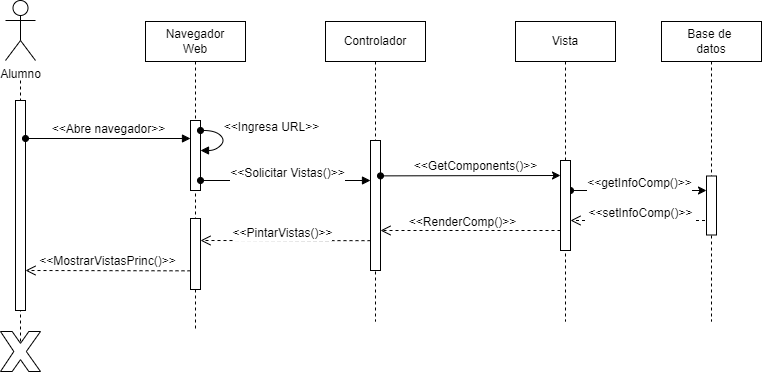

The diagram above was exported from draw.io. Its source (the exported page's mxGraphModel, read from the mxfile embedded in the PNG):
<mxGraphModel dx="1050" dy="621" grid="1" gridSize="10" guides="1" tooltips="1" connect="1" arrows="1" fold="1" page="1" pageScale="1" pageWidth="850" pageHeight="1100" math="0" shadow="0">
  <root>
    <mxCell id="0" />
    <mxCell id="1" parent="0" />
    <mxCell id="H2NtvGKaxyd-vjqg_MSi-37" value="" style="rounded=0;orthogonalLoop=1;jettySize=auto;html=1;elbow=horizontal;dashed=1;strokeColor=default;align=center;verticalAlign=bottom;fontFamily=Helvetica;fontSize=11;fontColor=default;labelBackgroundColor=default;endArrow=open;endFill=0;endSize=8;" parent="1" source="H2NtvGKaxyd-vjqg_MSi-9" edge="1">
      <mxGeometry relative="1" as="geometry">
        <mxPoint x="710" y="230" as="sourcePoint" />
        <mxPoint x="595" y="230" as="targetPoint" />
      </mxGeometry>
    </mxCell>
    <mxCell id="H2NtvGKaxyd-vjqg_MSi-39" value="&amp;lt;&amp;lt;setInfoComp()&amp;gt;&amp;gt;" style="edgeLabel;html=1;align=center;verticalAlign=middle;resizable=0;points=[];fontSize=12;" parent="H2NtvGKaxyd-vjqg_MSi-37" connectable="0" vertex="1">
      <mxGeometry x="0.516" y="1" relative="1" as="geometry">
        <mxPoint x="35" y="-9" as="offset" />
      </mxGeometry>
    </mxCell>
    <mxCell id="aM9ryv3xv72pqoxQDRHE-5" value="Navegador&lt;br&gt;Web" style="shape=umlLifeline;perimeter=lifelinePerimeter;whiteSpace=wrap;html=1;container=0;dropTarget=0;collapsible=0;recursiveResize=0;outlineConnect=0;portConstraint=eastwest;newEdgeStyle={&quot;edgeStyle&quot;:&quot;elbowEdgeStyle&quot;,&quot;elbow&quot;:&quot;vertical&quot;,&quot;curved&quot;:0,&quot;rounded&quot;:0};" parent="1" vertex="1">
      <mxGeometry x="170" y="31" width="100" height="309" as="geometry" />
    </mxCell>
    <mxCell id="H2NtvGKaxyd-vjqg_MSi-4" value="" style="html=1;points=[];perimeter=orthogonalPerimeter;outlineConnect=0;targetShapes=umlLifeline;portConstraint=eastwest;newEdgeStyle={&quot;edgeStyle&quot;:&quot;elbowEdgeStyle&quot;,&quot;elbow&quot;:&quot;vertical&quot;,&quot;curved&quot;:0,&quot;rounded&quot;:0};" parent="aM9ryv3xv72pqoxQDRHE-5" vertex="1">
      <mxGeometry x="45" y="197" width="10" height="71" as="geometry" />
    </mxCell>
    <mxCell id="aM9ryv3xv72pqoxQDRHE-6" value="" style="html=1;points=[];perimeter=orthogonalPerimeter;outlineConnect=0;targetShapes=umlLifeline;portConstraint=eastwest;newEdgeStyle={&quot;edgeStyle&quot;:&quot;elbowEdgeStyle&quot;,&quot;elbow&quot;:&quot;vertical&quot;,&quot;curved&quot;:0,&quot;rounded&quot;:0};" parent="aM9ryv3xv72pqoxQDRHE-5" vertex="1">
      <mxGeometry x="45" y="99" width="10" height="70" as="geometry" />
    </mxCell>
    <mxCell id="H2NtvGKaxyd-vjqg_MSi-18" value="" style="curved=1;endArrow=block;html=1;rounded=0;startArrow=oval;startFill=1;strokeColor=default;align=center;verticalAlign=bottom;fontFamily=Helvetica;fontSize=11;fontColor=default;labelBackgroundColor=default;elbow=vertical;" parent="aM9ryv3xv72pqoxQDRHE-5" source="aM9ryv3xv72pqoxQDRHE-6" target="aM9ryv3xv72pqoxQDRHE-6" edge="1">
      <mxGeometry width="50" height="50" relative="1" as="geometry">
        <mxPoint x="121" y="99" as="sourcePoint" />
        <mxPoint x="60" y="109" as="targetPoint" />
        <Array as="points">
          <mxPoint x="70" y="109" />
          <mxPoint x="80" y="119" />
          <mxPoint x="70" y="129" />
        </Array>
      </mxGeometry>
    </mxCell>
    <mxCell id="H2NtvGKaxyd-vjqg_MSi-19" value="&amp;lt;&amp;lt;Ingresa URL&amp;gt;&amp;gt;" style="edgeLabel;html=1;align=center;verticalAlign=bottom;resizable=0;points=[];rounded=0;strokeColor=default;fontFamily=Helvetica;fontSize=12;fontColor=default;labelBackgroundColor=default;" parent="H2NtvGKaxyd-vjqg_MSi-18" connectable="0" vertex="1">
      <mxGeometry x="-0.0645" relative="1" as="geometry">
        <mxPoint x="47" y="-3" as="offset" />
      </mxGeometry>
    </mxCell>
    <mxCell id="aM9ryv3xv72pqoxQDRHE-8" value="&amp;lt;&amp;lt;MostrarVistasPrinc()&amp;gt;&amp;gt;" style="html=1;verticalAlign=bottom;endArrow=open;dashed=1;endSize=8;edgeStyle=elbowEdgeStyle;elbow=vertical;curved=0;rounded=0;fontSize=12;" parent="1" edge="1">
      <mxGeometry relative="1" as="geometry">
        <mxPoint x="49.99999999999994" y="280.33333333333337" as="targetPoint" />
        <Array as="points" />
        <mxPoint x="215" y="280.33333333333337" as="sourcePoint" />
      </mxGeometry>
    </mxCell>
    <mxCell id="H2NtvGKaxyd-vjqg_MSi-3" value="" style="group" parent="1" connectable="0" vertex="1">
      <mxGeometry x="30" y="10" width="30" height="330" as="geometry" />
    </mxCell>
    <mxCell id="H2NtvGKaxyd-vjqg_MSi-2" value="" style="endArrow=none;dashed=1;html=1;rounded=0;entryX=0.5;entryY=0.29;entryDx=0;entryDy=0;entryPerimeter=0;" parent="H2NtvGKaxyd-vjqg_MSi-3" target="H2NtvGKaxyd-vjqg_MSi-42" edge="1">
      <mxGeometry width="50" height="50" relative="1" as="geometry">
        <mxPoint x="15" y="80" as="sourcePoint" />
        <mxPoint x="15" y="350" as="targetPoint" />
      </mxGeometry>
    </mxCell>
    <mxCell id="aM9ryv3xv72pqoxQDRHE-2" value="" style="html=1;points=[];perimeter=orthogonalPerimeter;outlineConnect=0;targetShapes=umlLifeline;portConstraint=eastwest;newEdgeStyle={&quot;edgeStyle&quot;:&quot;elbowEdgeStyle&quot;,&quot;elbow&quot;:&quot;vertical&quot;,&quot;curved&quot;:0,&quot;rounded&quot;:0};" parent="H2NtvGKaxyd-vjqg_MSi-3" vertex="1">
      <mxGeometry x="10" y="100" width="10" height="210" as="geometry" />
    </mxCell>
    <mxCell id="H2NtvGKaxyd-vjqg_MSi-1" value="Alumno" style="shape=umlActor;verticalLabelPosition=bottom;verticalAlign=top;html=1;outlineConnect=0;" parent="H2NtvGKaxyd-vjqg_MSi-3" vertex="1">
      <mxGeometry width="30" height="60" as="geometry" />
    </mxCell>
    <mxCell id="H2NtvGKaxyd-vjqg_MSi-14" value="" style="edgeStyle=elbowEdgeStyle;rounded=0;orthogonalLoop=1;jettySize=auto;html=1;elbow=vertical;curved=0;dashed=1;endArrow=open;endFill=0;strokeColor=default;align=center;verticalAlign=bottom;fontFamily=Helvetica;fontSize=11;fontColor=default;labelBackgroundColor=default;endSize=8;" parent="1" edge="1">
      <mxGeometry relative="1" as="geometry">
        <mxPoint x="395.0000000000001" y="250.16666666666674" as="sourcePoint" />
        <mxPoint x="225" y="250.16666666666674" as="targetPoint" />
      </mxGeometry>
    </mxCell>
    <mxCell id="H2NtvGKaxyd-vjqg_MSi-21" value="&amp;lt;&amp;lt;PintarVistas()&amp;gt;&amp;gt;" style="edgeLabel;html=1;align=center;verticalAlign=middle;resizable=0;points=[];fontSize=12;" parent="H2NtvGKaxyd-vjqg_MSi-14" connectable="0" vertex="1">
      <mxGeometry x="0.4882" y="-4" relative="1" as="geometry">
        <mxPoint x="38" y="-4" as="offset" />
      </mxGeometry>
    </mxCell>
    <mxCell id="H2NtvGKaxyd-vjqg_MSi-6" value="Controlador" style="shape=umlLifeline;perimeter=lifelinePerimeter;whiteSpace=wrap;html=1;container=0;dropTarget=0;collapsible=0;recursiveResize=0;outlineConnect=0;portConstraint=eastwest;newEdgeStyle={&quot;edgeStyle&quot;:&quot;elbowEdgeStyle&quot;,&quot;elbow&quot;:&quot;vertical&quot;,&quot;curved&quot;:0,&quot;rounded&quot;:0};" parent="1" vertex="1">
      <mxGeometry x="350" y="31" width="100" height="300" as="geometry" />
    </mxCell>
    <mxCell id="aM9ryv3xv72pqoxQDRHE-7" value="&lt;font style=&quot;font-size: 12px;&quot;&gt;&amp;lt;&amp;lt;Abre navegador&amp;gt;&amp;gt;&lt;/font&gt;" style="html=1;verticalAlign=bottom;endArrow=block;elbow=vertical;rounded=0;startArrow=oval;startFill=1;" parent="1" edge="1">
      <mxGeometry relative="1" as="geometry">
        <mxPoint x="50" y="148" as="sourcePoint" />
        <mxPoint x="215" y="148" as="targetPoint" />
      </mxGeometry>
    </mxCell>
    <mxCell id="H2NtvGKaxyd-vjqg_MSi-8" value="Vista" style="shape=umlLifeline;perimeter=lifelinePerimeter;whiteSpace=wrap;html=1;container=0;dropTarget=0;collapsible=0;recursiveResize=0;outlineConnect=0;portConstraint=eastwest;newEdgeStyle={&quot;edgeStyle&quot;:&quot;elbowEdgeStyle&quot;,&quot;elbow&quot;:&quot;vertical&quot;,&quot;curved&quot;:0,&quot;rounded&quot;:0};" parent="1" vertex="1">
      <mxGeometry x="540" y="31" width="100" height="300" as="geometry" />
    </mxCell>
    <mxCell id="H2NtvGKaxyd-vjqg_MSi-9" value="Base de&amp;nbsp;&lt;br&gt;datos" style="shape=umlLifeline;perimeter=lifelinePerimeter;whiteSpace=wrap;html=1;container=0;dropTarget=0;collapsible=0;recursiveResize=0;outlineConnect=0;portConstraint=eastwest;newEdgeStyle={&quot;edgeStyle&quot;:&quot;elbowEdgeStyle&quot;,&quot;elbow&quot;:&quot;vertical&quot;,&quot;curved&quot;:0,&quot;rounded&quot;:0};" parent="1" vertex="1">
      <mxGeometry x="686" y="31" width="100" height="300" as="geometry" />
    </mxCell>
    <mxCell id="H2NtvGKaxyd-vjqg_MSi-32" value="&lt;span style=&quot;color: rgba(0, 0, 0, 0); font-family: monospace; font-size: 0px; text-align: start;&quot;&gt;%3CmxGraphModel%3E%3Croot%3E%3CmxCell%20id%3D%220%22%2F%3E%3CmxCell%20id%3D%221%22%20parent%3D%220%22%2F%3E%3CmxCell%20id%3D%222%22%20value%3D%22Controlador%22%20style%3D%22shape%3DumlLifeline%3Bperimeter%3DlifelinePerimeter%3BwhiteSpace%3Dwrap%3Bhtml%3D1%3Bcontainer%3D0%3BdropTarget%3D0%3Bcollapsible%3D0%3BrecursiveResize%3D0%3BoutlineConnect%3D0%3BportConstraint%3Deastwest%3BnewEdgeStyle%3D%7B%26quot%3BedgeStyle%26quot%3B%3A%26quot%3BelbowEdgeStyle%26quot%3B%2C%26quot%3Belbow%26quot%3B%3A%26quot%3Bvertical%26quot%3B%2C%26quot%3Bcurved%26quot%3B%3A0%2C%26quot%3Brounded%26quot%3B%3A0%7D%3B%22%20vertex%3D%221%22%20parent%3D%221%22%3E%3CmxGeometry%20x%3D%22327%22%20y%3D%2231%22%20width%3D%22100%22%20height%3D%22300%22%20as%3D%22geometry%22%2F%3E%3C%2FmxCell%3E%3CmxCell%20id%3D%223%22%20value%3D%22%22%20style%3D%22html%3D1%3Bpoints%3D%5B%5D%3Bperimeter%3DorthogonalPerimeter%3BoutlineConnect%3D0%3BtargetShapes%3DumlLifeline%3BportConstraint%3Deastwest%3BnewEdgeStyle%3D%7B%26quot%3BedgeStyle%26quot%3B%3A%26quot%3BelbowEdgeStyle%26quot%3B%2C%26quot%3Belbow%26quot%3B%3A%26quot%3Bvertical%26quot%3B%2C%26quot%3Bcurved%26quot%3B%3A0%2C%26quot%3Brounded%26quot%3B%3A0%7D%3B%22%20vertex%3D%221%22%20parent%3D%222%22%3E%3CmxGeometry%20x%3D%2245%22%20y%3D%2289%22%20width%3D%2210%22%20height%3D%22120%22%20as%3D%22geometry%22%2F%3E%3C%2FmxCell%3E%3C%2Froot%3E%3C%2FmxGraphModel%3E&lt;/span&gt;&lt;span style=&quot;color: rgba(0, 0, 0, 0); font-family: monospace; font-size: 0px; text-align: start;&quot;&gt;%3CmxGraphModel%3E%3Croot%3E%3CmxCell%20id%3D%220%22%2F%3E%3CmxCell%20id%3D%221%22%20parent%3D%220%22%2F%3E%3CmxCell%20id%3D%222%22%20value%3D%22Controlador%22%20style%3D%22shape%3DumlLifeline%3Bperimeter%3DlifelinePerimeter%3BwhiteSpace%3Dwrap%3Bhtml%3D1%3Bcontainer%3D0%3BdropTarget%3D0%3Bcollapsible%3D0%3BrecursiveResize%3D0%3BoutlineConnect%3D0%3BportConstraint%3Deastwest%3BnewEdgeStyle%3D%7B%26quot%3BedgeStyle%26quot%3B%3A%26quot%3BelbowEdgeStyle%26quot%3B%2C%26quot%3Belbow%26quot%3B%3A%26quot%3Bvertical%26quot%3B%2C%26quot%3Bcurved%26quot%3B%3A0%2C%26quot%3Brounded%26quot%3B%3A0%7D%3B%22%20vertex%3D%221%22%20parent%3D%221%22%3E%3CmxGeometry%20x%3D%22327%22%20y%3D%2231%22%20width%3D%22100%22%20height%3D%22300%22%20as%3D%22geometry%22%2F%3E%3C%2FmxCell%3E%3CmxCell%20id%3D%223%22%20value%3D%22%22%20style%3D%22html%3D1%3Bpoints%3D%5B%5D%3Bperimeter%3DorthogonalPerimeter%3BoutlineConnect%3D0%3BtargetShapes%3DumlLifeline%3BportConstraint%3Deastwest%3BnewEdgeStyle%3D%7B%26quot%3BedgeStyle%26quot%3B%3A%26quot%3BelbowEdgeStyle%26quot%3B%2C%26quot%3Belbow%26quot%3B%3A%26quot%3Bvertical%26quot%3B%2C%26quot%3Bcurved%26quot%3B%3A0%2C%26quot%3Brounded%26quot%3B%3A0%7D%3B%22%20vertex%3D%221%22%20parent%3D%222%22%3E%3CmxGeometry%20x%3D%2245%22%20y%3D%2289%22%20width%3D%2210%22%20height%3D%22120%22%20as%3D%22geometry%22%2F%3E%3C%2FmxCell%3E%3C%2Froot%3E%3C%2FmxGraphModel%3E&lt;/span&gt;" style="html=1;points=[];perimeter=orthogonalPerimeter;outlineConnect=0;targetShapes=umlLifeline;portConstraint=eastwest;newEdgeStyle={&quot;edgeStyle&quot;:&quot;elbowEdgeStyle&quot;,&quot;elbow&quot;:&quot;vertical&quot;,&quot;curved&quot;:0,&quot;rounded&quot;:0};" parent="H2NtvGKaxyd-vjqg_MSi-9" vertex="1">
      <mxGeometry x="45" y="154.5" width="10" height="59" as="geometry" />
    </mxCell>
    <mxCell id="H2NtvGKaxyd-vjqg_MSi-16" value="" style="edgeStyle=elbowEdgeStyle;rounded=0;orthogonalLoop=1;jettySize=auto;html=1;elbow=vertical;curved=0;strokeColor=default;align=center;verticalAlign=bottom;fontFamily=Helvetica;fontSize=11;fontColor=default;labelBackgroundColor=default;startArrow=oval;startFill=1;endArrow=block;" parent="1" edge="1">
      <mxGeometry relative="1" as="geometry">
        <mxPoint x="225" y="190" as="sourcePoint" />
        <mxPoint x="395.0000000000001" y="190" as="targetPoint" />
      </mxGeometry>
    </mxCell>
    <mxCell id="H2NtvGKaxyd-vjqg_MSi-20" value="&amp;lt;&amp;lt;Solicitar Vistas()&amp;gt;&amp;gt;" style="edgeLabel;html=1;align=center;verticalAlign=middle;resizable=0;points=[];fontSize=12;" parent="H2NtvGKaxyd-vjqg_MSi-16" connectable="0" vertex="1">
      <mxGeometry x="-0.4549" y="-1" relative="1" as="geometry">
        <mxPoint x="40" y="-9" as="offset" />
      </mxGeometry>
    </mxCell>
    <mxCell id="H2NtvGKaxyd-vjqg_MSi-24" value="" style="edgeStyle=elbowEdgeStyle;rounded=0;orthogonalLoop=1;jettySize=auto;html=1;elbow=vertical;curved=0;dashed=1;endArrow=open;endFill=0;strokeColor=default;align=center;verticalAlign=bottom;fontFamily=Helvetica;fontSize=11;fontColor=default;labelBackgroundColor=default;endSize=8;" parent="1" source="H2NtvGKaxyd-vjqg_MSi-7" edge="1">
      <mxGeometry relative="1" as="geometry">
        <mxPoint x="585" y="219.16666666666674" as="sourcePoint" />
        <mxPoint x="405" y="219" as="targetPoint" />
      </mxGeometry>
    </mxCell>
    <mxCell id="H2NtvGKaxyd-vjqg_MSi-25" value="&amp;lt;&amp;lt;RenderComp()&amp;gt;&amp;gt;" style="edgeLabel;html=1;align=center;verticalAlign=middle;resizable=0;points=[];fontSize=12;" parent="H2NtvGKaxyd-vjqg_MSi-24" connectable="0" vertex="1">
      <mxGeometry x="0.4882" y="-4" relative="1" as="geometry">
        <mxPoint x="81" y="12" as="offset" />
      </mxGeometry>
    </mxCell>
    <mxCell id="H2NtvGKaxyd-vjqg_MSi-33" value="" style="edgeStyle=elbowEdgeStyle;rounded=0;orthogonalLoop=1;jettySize=auto;html=1;elbow=vertical;curved=0;dashed=1;endArrow=open;endFill=0;strokeColor=default;align=center;verticalAlign=bottom;fontFamily=Helvetica;fontSize=11;fontColor=default;labelBackgroundColor=default;endSize=8;" parent="1" edge="1">
      <mxGeometry relative="1" as="geometry">
        <mxPoint x="585" y="240" as="sourcePoint" />
        <mxPoint x="405.0000000000001" y="240" as="targetPoint" />
      </mxGeometry>
    </mxCell>
    <mxCell id="H2NtvGKaxyd-vjqg_MSi-7" value="&lt;span style=&quot;color: rgba(0, 0, 0, 0); font-family: monospace; font-size: 0px; text-align: start;&quot;&gt;%3CmxGraphModel%3E%3Croot%3E%3CmxCell%20id%3D%220%22%2F%3E%3CmxCell%20id%3D%221%22%20parent%3D%220%22%2F%3E%3CmxCell%20id%3D%222%22%20value%3D%22Controlador%22%20style%3D%22shape%3DumlLifeline%3Bperimeter%3DlifelinePerimeter%3BwhiteSpace%3Dwrap%3Bhtml%3D1%3Bcontainer%3D0%3BdropTarget%3D0%3Bcollapsible%3D0%3BrecursiveResize%3D0%3BoutlineConnect%3D0%3BportConstraint%3Deastwest%3BnewEdgeStyle%3D%7B%26quot%3BedgeStyle%26quot%3B%3A%26quot%3BelbowEdgeStyle%26quot%3B%2C%26quot%3Belbow%26quot%3B%3A%26quot%3Bvertical%26quot%3B%2C%26quot%3Bcurved%26quot%3B%3A0%2C%26quot%3Brounded%26quot%3B%3A0%7D%3B%22%20vertex%3D%221%22%20parent%3D%221%22%3E%3CmxGeometry%20x%3D%22327%22%20y%3D%2231%22%20width%3D%22100%22%20height%3D%22300%22%20as%3D%22geometry%22%2F%3E%3C%2FmxCell%3E%3CmxCell%20id%3D%223%22%20value%3D%22%22%20style%3D%22html%3D1%3Bpoints%3D%5B%5D%3Bperimeter%3DorthogonalPerimeter%3BoutlineConnect%3D0%3BtargetShapes%3DumlLifeline%3BportConstraint%3Deastwest%3BnewEdgeStyle%3D%7B%26quot%3BedgeStyle%26quot%3B%3A%26quot%3BelbowEdgeStyle%26quot%3B%2C%26quot%3Belbow%26quot%3B%3A%26quot%3Bvertical%26quot%3B%2C%26quot%3Bcurved%26quot%3B%3A0%2C%26quot%3Brounded%26quot%3B%3A0%7D%3B%22%20vertex%3D%221%22%20parent%3D%222%22%3E%3CmxGeometry%20x%3D%2245%22%20y%3D%2289%22%20width%3D%2210%22%20height%3D%22120%22%20as%3D%22geometry%22%2F%3E%3C%2FmxCell%3E%3C%2Froot%3E%3C%2FmxGraphModel%3E&lt;/span&gt;" style="html=1;points=[];perimeter=orthogonalPerimeter;outlineConnect=0;targetShapes=umlLifeline;portConstraint=eastwest;newEdgeStyle={&quot;edgeStyle&quot;:&quot;elbowEdgeStyle&quot;,&quot;elbow&quot;:&quot;vertical&quot;,&quot;curved&quot;:0,&quot;rounded&quot;:0};" parent="1" vertex="1">
      <mxGeometry x="395" y="150" width="10" height="130" as="geometry" />
    </mxCell>
    <mxCell id="H2NtvGKaxyd-vjqg_MSi-35" value="" style="edgeStyle=elbowEdgeStyle;rounded=0;orthogonalLoop=1;jettySize=auto;html=1;elbow=vertical;curved=0;dashed=1;endArrow=open;endFill=0;strokeColor=default;align=center;verticalAlign=bottom;fontFamily=Helvetica;fontSize=11;fontColor=default;labelBackgroundColor=default;endSize=8;" parent="1" target="H2NtvGKaxyd-vjqg_MSi-12" edge="1">
      <mxGeometry relative="1" as="geometry">
        <mxPoint x="585" y="219.16666666666674" as="sourcePoint" />
        <mxPoint x="405" y="219" as="targetPoint" />
      </mxGeometry>
    </mxCell>
    <mxCell id="H2NtvGKaxyd-vjqg_MSi-36" value="" style="edgeStyle=elbowEdgeStyle;rounded=0;orthogonalLoop=1;jettySize=auto;html=1;elbow=vertical;curved=0;strokeColor=default;align=center;verticalAlign=middle;fontFamily=Helvetica;fontSize=11;fontColor=default;labelBackgroundColor=default;startArrow=oval;startFill=1;endArrow=classic;" parent="1" target="H2NtvGKaxyd-vjqg_MSi-32" edge="1">
      <mxGeometry relative="1" as="geometry">
        <mxPoint x="595" y="200" as="sourcePoint" />
        <mxPoint x="720" y="200" as="targetPoint" />
      </mxGeometry>
    </mxCell>
    <mxCell id="H2NtvGKaxyd-vjqg_MSi-38" value="&amp;lt;&amp;lt;getInfoComp()&amp;gt;&amp;gt;" style="edgeLabel;html=1;align=center;verticalAlign=middle;resizable=0;points=[];fontSize=12;" parent="H2NtvGKaxyd-vjqg_MSi-36" connectable="0" vertex="1">
      <mxGeometry x="-0.376" y="2" relative="1" as="geometry">
        <mxPoint x="26" y="-6" as="offset" />
      </mxGeometry>
    </mxCell>
    <mxCell id="H2NtvGKaxyd-vjqg_MSi-12" value="&lt;span style=&quot;color: rgba(0, 0, 0, 0); font-family: monospace; font-size: 0px; text-align: start;&quot;&gt;%3CmxGraphModel%3E%3Croot%3E%3CmxCell%20id%3D%220%22%2F%3E%3CmxCell%20id%3D%221%22%20parent%3D%220%22%2F%3E%3CmxCell%20id%3D%222%22%20value%3D%22Controlador%22%20style%3D%22shape%3DumlLifeline%3Bperimeter%3DlifelinePerimeter%3BwhiteSpace%3Dwrap%3Bhtml%3D1%3Bcontainer%3D0%3BdropTarget%3D0%3Bcollapsible%3D0%3BrecursiveResize%3D0%3BoutlineConnect%3D0%3BportConstraint%3Deastwest%3BnewEdgeStyle%3D%7B%26quot%3BedgeStyle%26quot%3B%3A%26quot%3BelbowEdgeStyle%26quot%3B%2C%26quot%3Belbow%26quot%3B%3A%26quot%3Bvertical%26quot%3B%2C%26quot%3Bcurved%26quot%3B%3A0%2C%26quot%3Brounded%26quot%3B%3A0%7D%3B%22%20vertex%3D%221%22%20parent%3D%221%22%3E%3CmxGeometry%20x%3D%22327%22%20y%3D%2231%22%20width%3D%22100%22%20height%3D%22300%22%20as%3D%22geometry%22%2F%3E%3C%2FmxCell%3E%3CmxCell%20id%3D%223%22%20value%3D%22%22%20style%3D%22html%3D1%3Bpoints%3D%5B%5D%3Bperimeter%3DorthogonalPerimeter%3BoutlineConnect%3D0%3BtargetShapes%3DumlLifeline%3BportConstraint%3Deastwest%3BnewEdgeStyle%3D%7B%26quot%3BedgeStyle%26quot%3B%3A%26quot%3BelbowEdgeStyle%26quot%3B%2C%26quot%3Belbow%26quot%3B%3A%26quot%3Bvertical%26quot%3B%2C%26quot%3Bcurved%26quot%3B%3A0%2C%26quot%3Brounded%26quot%3B%3A0%7D%3B%22%20vertex%3D%221%22%20parent%3D%222%22%3E%3CmxGeometry%20x%3D%2245%22%20y%3D%2289%22%20width%3D%2210%22%20height%3D%22120%22%20as%3D%22geometry%22%2F%3E%3C%2FmxCell%3E%3C%2Froot%3E%3C%2FmxGraphModel%3E&lt;/span&gt;&lt;span style=&quot;color: rgba(0, 0, 0, 0); font-family: monospace; font-size: 0px; text-align: start;&quot;&gt;%3CmxGraphModel%3E%3Croot%3E%3CmxCell%20id%3D%220%22%2F%3E%3CmxCell%20id%3D%221%22%20parent%3D%220%22%2F%3E%3CmxCell%20id%3D%222%22%20value%3D%22Controlador%22%20style%3D%22shape%3DumlLifeline%3Bperimeter%3DlifelinePerimeter%3BwhiteSpace%3Dwrap%3Bhtml%3D1%3Bcontainer%3D0%3BdropTarget%3D0%3Bcollapsible%3D0%3BrecursiveResize%3D0%3BoutlineConnect%3D0%3BportConstraint%3Deastwest%3BnewEdgeStyle%3D%7B%26quot%3BedgeStyle%26quot%3B%3A%26quot%3BelbowEdgeStyle%26quot%3B%2C%26quot%3Belbow%26quot%3B%3A%26quot%3Bvertical%26quot%3B%2C%26quot%3Bcurved%26quot%3B%3A0%2C%26quot%3Brounded%26quot%3B%3A0%7D%3B%22%20vertex%3D%221%22%20parent%3D%221%22%3E%3CmxGeometry%20x%3D%22327%22%20y%3D%2231%22%20width%3D%22100%22%20height%3D%22300%22%20as%3D%22geometry%22%2F%3E%3C%2FmxCell%3E%3CmxCell%20id%3D%223%22%20value%3D%22%22%20style%3D%22html%3D1%3Bpoints%3D%5B%5D%3Bperimeter%3DorthogonalPerimeter%3BoutlineConnect%3D0%3BtargetShapes%3DumlLifeline%3BportConstraint%3Deastwest%3BnewEdgeStyle%3D%7B%26quot%3BedgeStyle%26quot%3B%3A%26quot%3BelbowEdgeStyle%26quot%3B%2C%26quot%3Belbow%26quot%3B%3A%26quot%3Bvertical%26quot%3B%2C%26quot%3Bcurved%26quot%3B%3A0%2C%26quot%3Brounded%26quot%3B%3A0%7D%3B%22%20vertex%3D%221%22%20parent%3D%222%22%3E%3CmxGeometry%20x%3D%2245%22%20y%3D%2289%22%20width%3D%2210%22%20height%3D%22120%22%20as%3D%22geometry%22%2F%3E%3C%2FmxCell%3E%3C%2Froot%3E%3C%2FmxGraphModel%3E&lt;/span&gt;" style="html=1;points=[];perimeter=orthogonalPerimeter;outlineConnect=0;targetShapes=umlLifeline;portConstraint=eastwest;newEdgeStyle={&quot;edgeStyle&quot;:&quot;elbowEdgeStyle&quot;,&quot;elbow&quot;:&quot;vertical&quot;,&quot;curved&quot;:0,&quot;rounded&quot;:0};" parent="1" vertex="1">
      <mxGeometry x="585" y="170" width="10" height="90" as="geometry" />
    </mxCell>
    <mxCell id="H2NtvGKaxyd-vjqg_MSi-23" value="" style="edgeStyle=elbowEdgeStyle;rounded=0;orthogonalLoop=1;jettySize=auto;html=1;elbow=vertical;curved=0;startArrow=oval;startFill=1;" parent="1" edge="1">
      <mxGeometry relative="1" as="geometry">
        <mxPoint x="405" y="185.37411764705888" as="sourcePoint" />
        <mxPoint x="585" y="185.37411764705888" as="targetPoint" />
      </mxGeometry>
    </mxCell>
    <mxCell id="H2NtvGKaxyd-vjqg_MSi-26" value="&amp;lt;&amp;lt;GetComponents()&amp;gt;&amp;gt;" style="edgeLabel;html=1;align=center;verticalAlign=middle;resizable=0;points=[];fontSize=12;" parent="H2NtvGKaxyd-vjqg_MSi-23" connectable="0" vertex="1">
      <mxGeometry x="-0.4114" y="4" relative="1" as="geometry">
        <mxPoint x="42" y="-6" as="offset" />
      </mxGeometry>
    </mxCell>
    <mxCell id="H2NtvGKaxyd-vjqg_MSi-42" value="" style="verticalLabelPosition=bottom;verticalAlign=top;html=1;shape=mxgraph.basic.x" parent="1" vertex="1">
      <mxGeometry x="25" y="341" width="40" height="40" as="geometry" />
    </mxCell>
  </root>
</mxGraphModel>